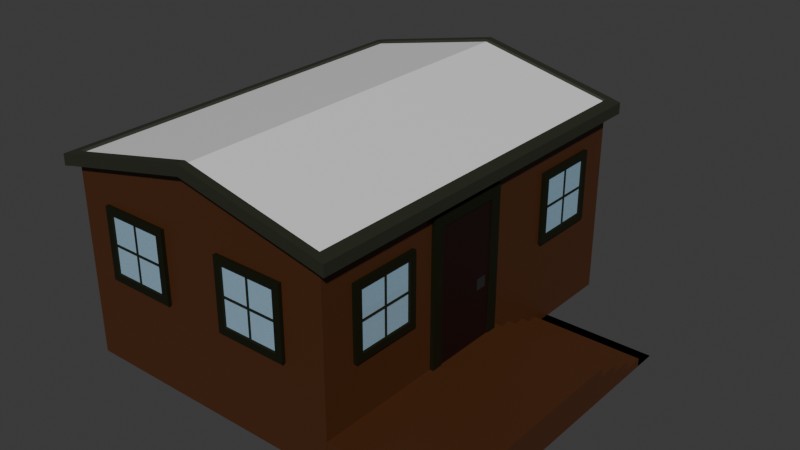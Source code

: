 # Source: house1.blend  (saved by Blender 4.5.91; exported with 4.5.12 LTS)
import bpy
from mathutils import Matrix  # noqa: F401  (used for matrix-valued properties, if any)

bpy.ops.wm.read_factory_settings(use_empty=True)
scene = bpy.context.scene
scene.name = 'Scene'

# ---- collections
col_collection = bpy.data.collections.new('Collection'); scene.collection.children.link(col_collection)
col_size_ref = bpy.data.collections.new('Size Ref'); scene.collection.children.link(col_size_ref)

# ---- materials (node trees are filled in below, after node groups)
mat_house_base = bpy.data.materials.new('House Base')
mat_roof_outer = bpy.data.materials.new('Roof Outer')
mat_roof_inner = bpy.data.materials.new('Roof Inner')
mat_window_frame = bpy.data.materials.new('Window Frame')
mat_window = bpy.data.materials.new('Window')
mat_door = bpy.data.materials.new('Door')
mat_handle_non_interactable = bpy.data.materials.new('Handle Non Interactable')

# ---- material node trees
mat_house_base.use_nodes = True; mat_house_base.node_tree.nodes.clear()
_N = mat_house_base.node_tree.nodes; _L = mat_house_base.node_tree.links
n0 = _N.new('ShaderNodeBsdfPrincipled'); n0.name = 'Principled BSDF'; n0.location = (-200, 100)
n0.inputs[0].default_value = (0.06893, 0.0215, 0.005273, 1.0)
n1 = _N.new('ShaderNodeOutputMaterial'); n1.name = 'Material Output'; n1.location = (200, 100)
_L.new(n0.outputs[0], n1.inputs[0])
n1.is_active_output = True
mat_roof_outer.use_nodes = True; mat_roof_outer.node_tree.nodes.clear()
_N = mat_roof_outer.node_tree.nodes; _L = mat_roof_outer.node_tree.links
n0 = _N.new('ShaderNodeBsdfPrincipled'); n0.name = 'Principled BSDF'; n0.location = (-200, 100)
n0.inputs[0].default_value = (0.02473, 0.02821, 0.01647, 1.0)
n1 = _N.new('ShaderNodeOutputMaterial'); n1.name = 'Material Output'; n1.location = (200, 100)
_L.new(n0.outputs[0], n1.inputs[0])
n1.is_active_output = True
mat_roof_inner.use_nodes = True; mat_roof_inner.node_tree.nodes.clear()
_N = mat_roof_inner.node_tree.nodes; _L = mat_roof_inner.node_tree.links
n0 = _N.new('ShaderNodeBsdfPrincipled'); n0.name = 'Principled BSDF'; n0.location = (-200, 100)
n1 = _N.new('ShaderNodeOutputMaterial'); n1.name = 'Material Output'; n1.location = (200, 100)
_L.new(n0.outputs[0], n1.inputs[0])
n1.is_active_output = True
mat_window_frame.use_nodes = True; mat_window_frame.node_tree.nodes.clear()
_N = mat_window_frame.node_tree.nodes; _L = mat_window_frame.node_tree.links
n0 = _N.new('ShaderNodeBsdfPrincipled'); n0.name = 'Principled BSDF'; n0.location = (-200, 100)
n0.inputs[0].default_value = (0.005242, 0.006686, 0.0, 1.0)
n1 = _N.new('ShaderNodeOutputMaterial'); n1.name = 'Material Output'; n1.location = (200, 100)
_L.new(n0.outputs[0], n1.inputs[0])
n1.is_active_output = True
mat_window.use_nodes = True; mat_window.node_tree.nodes.clear()
_N = mat_window.node_tree.nodes; _L = mat_window.node_tree.links
n0 = _N.new('ShaderNodeBsdfPrincipled'); n0.name = 'Principled BSDF'; n0.location = (-200, 100)
n0.inputs[0].default_value = (0.4072, 0.6308, 0.7991, 1.0)
n0.inputs[1].default_value = 0.335
n0.inputs[2].default_value = 0.0
n0.inputs[8].default_value = 0.11
n0.inputs[13].default_value = 0.615
n1 = _N.new('ShaderNodeOutputMaterial'); n1.name = 'Material Output'; n1.location = (200, 100)
_L.new(n0.outputs[0], n1.inputs[0])
n1.is_active_output = True
mat_door.use_nodes = True; mat_door.node_tree.nodes.clear()
_N = mat_door.node_tree.nodes; _L = mat_door.node_tree.links
n0 = _N.new('ShaderNodeBsdfPrincipled'); n0.name = 'Principled BSDF'; n0.location = (-200, 100)
n0.inputs[0].default_value = (0.01124, 0.001498, 0.000691, 1.0)
n1 = _N.new('ShaderNodeOutputMaterial'); n1.name = 'Material Output'; n1.location = (200, 100)
_L.new(n0.outputs[0], n1.inputs[0])
n1.is_active_output = True
mat_handle_non_interactable.use_nodes = True; mat_handle_non_interactable.node_tree.nodes.clear()
_N = mat_handle_non_interactable.node_tree.nodes; _L = mat_handle_non_interactable.node_tree.links
n0 = _N.new('ShaderNodeBsdfPrincipled'); n0.name = 'Principled BSDF'; n0.location = (-200, 100)
n0.inputs[0].default_value = (0.02155, 0.02155, 0.02155, 1.0)
n1 = _N.new('ShaderNodeOutputMaterial'); n1.name = 'Material Output'; n1.location = (200, 100)
_L.new(n0.outputs[0], n1.inputs[0])
n1.is_active_output = True

# ---- world
world_world = bpy.data.worlds.new('World'); scene.world = world_world
world_world.use_nodes = True; world_world.node_tree.nodes.clear()
_N = world_world.node_tree.nodes; _L = world_world.node_tree.links
n0 = _N.new('ShaderNodeOutputWorld'); n0.name = 'World Output'; n0.location = (200, 100)
n1 = _N.new('ShaderNodeBackground'); n1.name = 'Background'; n1.location = (-200, 100)
n1.inputs[0].default_value = (0.05088, 0.05088, 0.05088, 1.0)
_L.new(n1.outputs[0], n0.inputs[0])
n0.is_active_output = True
world_world.color = (0.05088, 0.05088, 0.05088)
world_world.sun_shadow_jitter_overblur = 0.0

# ---- meshes
me_cube_001 = bpy.data.meshes.new('Cube.001')
me_cube_001.from_pydata([(-5.0, -7.0, -0.01588), (-5.0, -7.0, 6.784), (-5.0, 7.0, -0.01588), (-5.0, 7.0, 6.784), (5.0, -7.0, -0.01588), (5.0, -7.0, 6.784), (5.0, 7.0, -0.01588), (5.0, 7.0, 6.784), (-5.0, 0.0, 6.784), (0.0, 7.0, 7.884), (5.0, 0.0, 6.784), (0.0, -7.0, 7.884), (0.0, -7.3, 7.884), (-5.0, 0.0, 7.184), (-5.0, 7.0, 7.184), (0.0, 7.0, 8.284), (5.0, 7.0, 7.184), (5.0, 0.0, 7.184), (5.0, -7.0, 7.184), (0.0, -7.0, 8.284), (-5.0, -7.0, 7.184), (-5.0, -7.3, 6.784), (5.0, -7.3, 6.784), (-5.0, -7.3, 7.184), (0.0, -7.3, 8.284), (5.0, -7.3, 7.184), (0.0, 7.3, 7.884), (5.0, 7.3, 6.784), (-5.0, 7.3, 6.784), (5.0, 7.3, 7.184), (0.0, 7.3, 8.284), (-5.0, 7.3, 7.184), (5.4, 0.0, 6.684), (5.4, -7.0, 6.684), (5.4, 7.0, 6.684), (5.4, 0.0, 7.084), (5.4, 7.0, 7.084), (5.4, 7.3, 6.684), (5.4, -7.0, 7.084), (5.4, -7.3, 7.084), (5.4, -7.3, 6.684), (5.4, 7.3, 7.084), (-5.4, 0.0, 6.684), (-5.4, 7.0, 6.684), (-5.4, -7.0, 6.684), (-5.4, -7.0, 7.084), (-5.4, 0.0, 7.084), (-5.4, 7.0, 7.084), (-5.4, -7.3, 6.684), (-5.4, -7.3, 7.084), (-5.4, 7.3, 6.684), (-5.4, 7.3, 7.084), (-5.0, 0.0, -0.01588), (-5.0, -7.0, 2.984), (-5.0, 3.5, 6.784), (-5.0, 7.0, 2.984), (-5.0, -3.5, 6.784), (-5.0, 0.0, 7.084), (-5.0, 7.0, 7.084), (0.0, 7.0, 8.184), (5.0, 7.0, 7.084), (5.0, 0.0, 7.084), (5.0, -7.0, 7.084), (0.0, -7.0, 8.184), (-5.0, -7.0, 7.084), (0.0, 0.0, 8.184)], [], [(0, 53, 1, 56, 8, 54, 3, 55, 2, 52), (2, 55, 3, 9, 7, 6), (6, 7, 10, 5, 4), (4, 5, 11, 1, 53, 0), (2, 6, 4, 0, 52), (16, 17, 35, 36), (13, 14, 47, 46), (7, 27, 37, 34), (7, 9, 26, 27), (17, 16, 60, 61), (16, 15, 59, 60), (20, 19, 63, 64), (15, 14, 58, 59), (31, 28, 50, 51), (22, 5, 33, 40), (3, 54, 8, 42, 43), (18, 19, 24, 25), (12, 22, 25, 24), (21, 12, 24, 23), (19, 20, 23, 24), (11, 5, 22, 12), (17, 18, 38, 35), (1, 11, 12, 21), (27, 26, 30, 29), (26, 28, 31, 30), (14, 15, 30, 31), (15, 16, 29, 30), (8, 56, 1, 44, 42), (9, 3, 28, 26), (33, 32, 35, 38), (32, 34, 36, 35), (36, 34, 37, 41), (33, 38, 39, 40), (18, 25, 39, 38), (27, 29, 41, 37), (25, 22, 40, 39), (10, 7, 34, 32), (29, 16, 36, 41), (5, 10, 32, 33), (42, 44, 45, 46), (45, 44, 48, 49), (43, 42, 46, 47), (43, 47, 51, 50), (1, 21, 48, 44), (20, 13, 46, 45), (14, 31, 51, 47), (21, 23, 49, 48), (23, 20, 45, 49), (28, 3, 43, 50), (65, 57, 64, 63), (61, 65, 63, 62), (60, 59, 65, 61), (59, 58, 57, 65), (13, 20, 64, 57), (18, 17, 61, 62), (14, 13, 57, 58), (19, 18, 62, 63)])
me_cube_001.polygons.foreach_set('material_index', [0, 0, 0, 0, 0, 1, 1, 1, 1, 1, 1, 1, 1, 1, 1, 1, 1, 1, 1, 1, 1, 1, 1, 1, 1, 1, 1, 1, 1, 1, 1, 1, 1, 1, 1, 1, 1, 1, 1, 1, 1, 1, 1, 1, 1, 1, 1, 1, 1, 2, 2, 2, 2, 1, 1, 1, 1])
_uv = me_cube_001.uv_layers.new(name='UVMap')
_uv.uv.foreach_set('vector', [0.375, 0.0, 0.5, 0.0, 0.625, 0.0, 0.625, 0.0625, 0.625, 0.125, 0.625, 0.1875, 0.625, 0.25, 0.5, 0.25, 0.375, 0.25, 0.375, 0.125, 0.375, 0.25, 0.5, 0.25, 0.625, 0.25, 0.625, 0.375, 0.625, 0.5, 0.375, 0.5, 0.375, 0.5, 0.625, 0.5, 0.625, 0.625, 0.625, 0.75, 0.375, 0.75, 0.375, 0.75, 0.625, 0.75, 0.625, 0.875, 0.625, 1.0, 0.5, 1.0, 0.375, 1.0, 0.125, 0.5, 0.375, 0.5, 0.375, 0.75, 0.125, 0.75, 0.125, 0.625, 0.625, 0.5, 0.625, 0.625, 0.625, 0.625, 0.625, 0.5, 0.875, 0.625, 0.875, 0.5, 0.875, 0.5, 0.875, 0.625, 0.625, 0.5, 0.625, 0.5, 0.625, 0.5, 0.625, 0.5, 0.625, 0.5, 0.625, 0.375, 0.625, 0.375, 0.625, 0.5, 0.625, 0.625, 0.625, 0.5, 0.625, 0.5, 0.625, 0.625, 0.625, 0.5, 0.75, 0.5, 0.75, 0.5, 0.625, 0.5, 0.875, 0.75, 0.75, 0.75, 0.75, 0.75, 0.875, 0.75, 0.75, 0.5, 0.875, 0.5, 0.875, 0.5, 0.75, 0.5, 0.625, 0.25, 0.625, 0.25, 0.625, 0.25, 0.625, 0.25, 0.625, 0.75, 0.625, 0.75, 0.625, 0.75, 0.625, 0.75, 0.625, 0.25, 0.625, 0.1875, 0.625, 0.125, 0.625, 0.125, 0.625, 0.25, 0.625, 0.75, 0.75, 0.75, 0.75, 0.75, 0.625, 0.75, 0.625, 0.875, 0.625, 0.75, 0.625, 0.75, 0.625, 0.875, 0.625, 1.0, 0.625, 0.875, 0.625, 0.875, 0.625, 1.0, 0.75, 0.75, 0.875, 0.75, 0.875, 0.75, 0.75, 0.75, 0.625, 0.875, 0.625, 0.75, 0.625, 0.75, 0.625, 0.875, 0.625, 0.625, 0.625, 0.75, 0.625, 0.75, 0.625, 0.625, 0.625, 1.0, 0.625, 0.875, 0.625, 0.875, 0.625, 1.0, 0.625, 0.5, 0.625, 0.375, 0.625, 0.375, 0.625, 0.5, 0.625, 0.375, 0.625, 0.25, 0.625, 0.25, 0.625, 0.375, 0.875, 0.5, 0.75, 0.5, 0.75, 0.5, 0.875, 0.5, 0.75, 0.5, 0.625, 0.5, 0.625, 0.5, 0.75, 0.5, 0.625, 0.125, 0.625, 0.0625, 0.625, 0.0, 0.625, 0.0, 0.625, 0.125, 0.625, 0.375, 0.625, 0.25, 0.625, 0.25, 0.625, 0.375, 0.625, 0.75, 0.625, 0.625, 0.625, 0.625, 0.625, 0.75, 0.625, 0.625, 0.625, 0.5, 0.625, 0.5, 0.625, 0.625, 0.625, 0.5, 0.625, 0.5, 0.625, 0.5, 0.625, 0.5, 0.625, 0.75, 0.625, 0.75, 0.625, 0.75, 0.625, 0.75, 0.625, 0.75, 0.625, 0.75, 0.625, 0.75, 0.625, 0.75, 0.625, 0.5, 0.625, 0.5, 0.625, 0.5, 0.625, 0.5, 0.625, 0.75, 0.625, 0.75, 0.625, 0.75, 0.625, 0.75, 0.625, 0.625, 0.625, 0.5, 0.625, 0.5, 0.625, 0.625, 0.625, 0.5, 0.625, 0.5, 0.625, 0.5, 0.625, 0.5, 0.625, 0.75, 0.625, 0.625, 0.625, 0.625, 0.625, 0.75, 0.625, 0.125, 0.625, 0.0, 0.625, 0.0, 0.625, 0.125, 0.625, 0.0, 0.625, 0.0, 0.625, 0.0, 0.625, 0.0, 0.625, 0.25, 0.625, 0.125, 0.625, 0.125, 0.625, 0.25, 0.625, 0.25, 0.625, 0.25, 0.625, 0.25, 0.625, 0.25, 0.625, 1.0, 0.625, 1.0, 0.625, 1.0, 0.625, 1.0, 0.875, 0.75, 0.875, 0.625, 0.875, 0.625, 0.875, 0.75, 0.875, 0.5, 0.875, 0.5, 0.875, 0.5, 0.875, 0.5, 0.625, 1.0, 0.625, 1.0, 0.625, 1.0, 0.625, 1.0, 0.875, 0.75, 0.875, 0.75, 0.875, 0.75, 0.875, 0.75, 0.625, 0.25, 0.625, 0.25, 0.625, 0.25, 0.625, 0.25, 0.75, 0.625, 0.875, 0.625, 0.875, 0.75, 0.75, 0.75, 0.625, 0.625, 0.75, 0.625, 0.75, 0.75, 0.625, 0.75, 0.625, 0.5, 0.75, 0.5, 0.75, 0.625, 0.625, 0.625, 0.75, 0.5, 0.875, 0.5, 0.875, 0.625, 0.75, 0.625, 0.875, 0.625, 0.875, 0.75, 0.875, 0.75, 0.875, 0.625, 0.625, 0.75, 0.625, 0.625, 0.625, 0.625, 0.625, 0.75, 0.875, 0.5, 0.875, 0.625, 0.875, 0.625, 0.875, 0.5, 0.75, 0.75, 0.625, 0.75, 0.625, 0.75, 0.75, 0.75])
me_cube_001.materials.append(mat_house_base)
me_cube_001.materials.append(mat_roof_outer)
me_cube_001.materials.append(mat_roof_inner)
me_cube_001.update()
me_cube_002 = bpy.data.meshes.new('Cube.002')
me_cube_002.from_pydata([(-1.0, -1.0, 0.0), (-1.0, -1.0, 0.3), (-1.0, 1.0, 0.0), (-1.0, 1.0, 0.3), (1.0, -1.0, 0.0), (1.0, -1.0, 0.3), (1.0, 1.0, 0.0), (1.0, 1.0, 0.3), (-1.0, -1.8, 0.0), (1.0, -1.8, 0.0), (-1.0, -1.8, 0.0), (-1.0, -1.0, 0.3), (-1.0, -1.6, 0.0), (-1.0, -1.6, 0.075), (-1.0, -1.4, 0.075), (-1.0, -1.4, 0.15), (-1.0, -1.2, 0.15), (-1.0, -1.2, 0.225), (-1.0, -1.0, 0.225), (1.0, -1.0, 0.3), (1.0, -1.8, 0.0), (1.0, -1.0, 0.225), (1.0, -1.2, 0.225), (1.0, -1.2, 0.15), (1.0, -1.4, 0.15), (1.0, -1.4, 0.075), (1.0, -1.6, 0.075), (1.0, -1.6, 0.0)], [], [(0, 1, 3, 2), (2, 3, 7, 6), (6, 7, 5, 4), (2, 6, 4, 0), (7, 3, 1, 5), (0, 4, 9, 8), (19, 11, 18, 21), (21, 18, 17, 22), (22, 17, 16, 23), (23, 16, 15, 24), (24, 15, 14, 25), (25, 14, 13, 26), (26, 13, 12, 27), (27, 12, 10, 20), (1, 0, 8, 10, 12, 13, 14, 15, 16, 17, 18, 11), (9, 20, 10, 8), (5, 1, 11, 19), (4, 5, 19, 21, 22, 23, 24, 25, 26, 27, 20, 9)])
_uv = me_cube_002.uv_layers.new(name='UVMap')
_uv.uv.foreach_set('vector', [0.375, 0.0, 0.625, 0.0, 0.625, 0.25, 0.375, 0.25, 0.375, 0.25, 0.625, 0.25, 0.625, 0.5, 0.375, 0.5, 0.375, 0.5, 0.625, 0.5, 0.625, 0.75, 0.375, 0.75, 0.125, 0.5, 0.375, 0.5, 0.375, 0.75, 0.125, 0.75, 0.625, 0.5, 0.875, 0.5, 0.875, 0.75, 0.625, 0.75, 0.125, 0.75, 0.375, 0.75, 0.375, 0.75, 0.125, 0.75, 0.625, 0.75, 0.875, 0.75, 0.875, 0.75, 0.6162, 0.75, 0.6162, 0.75, 0.875, 0.75, 0.875, 0.75, 0.6162, 0.75, 0.6162, 0.75, 0.875, 0.75, 0.875, 0.75, 0.6074, 0.75, 0.6074, 0.75, 0.875, 0.75, 0.875, 0.75, 0.6074, 0.75, 0.6074, 0.75, 0.625, 1.0, 0.4375, 1.0, 0.4375, 0.75, 0.4375, 0.75, 0.4375, 1.0, 0.4375, 1.0, 0.4375, 0.75, 0.4375, 0.75, 0.4375, 1.0, 0.375, 1.0, 0.375, 0.75, 0.375, 0.75, 0.375, 1.0, 0.375, 1.0, 0.375, 0.75, 0.625, 0.0, 0.375, 0.0, 0.375, 0.0, 0.375, 0.0, 0.375, 0.0, 0.4375, 0.0, 0.4375, 0.0, 0.5, 0.0, 0.5, 0.0, 0.5625, 0.0, 0.5625, 0.0, 0.625, 0.0, 0.375, 0.75, 0.375, 0.75, 0.375, 1.0, 0.375, 1.0, 0.625, 0.75, 0.875, 0.75, 0.875, 0.75, 0.625, 0.75, 0.375, 0.75, 0.625, 0.75, 0.625, 0.75, 0.6162, 0.75, 0.6162, 0.75, 0.6074, 0.75, 0.6074, 0.75, 0.4375, 0.75, 0.4375, 0.75, 0.375, 0.75, 0.375, 0.75, 0.375, 0.75])
me_cube_002.materials.append(mat_house_base)
me_cube_002.update()
me_cube_003 = bpy.data.meshes.new('Cube.003')
me_cube_003.from_pydata([(-1.0, 0.3381, -1.0), (-1.0, 0.3381, 1.0), (-1.0, 1.0, -1.0), (-1.0, 1.0, 1.0), (1.0, 0.3381, -1.0), (1.0, 0.3381, 1.0), (1.0, 1.0, -1.0), (1.0, 1.0, 1.0), (-0.8, 1.0, 0.8), (-0.8, 1.0, -0.8), (0.8, 1.0, -0.8), (0.8, 1.0, 0.8), (-0.8, 1.0, -5.96e-08), (-5.96e-08, 1.0, -0.8), (-5.96e-08, 1.0, 0.8), (0.8, 1.0, -5.96e-08), (-5.96e-08, 1.0, -5.96e-08), (0.04, 0.8, 0.76), (0.76, 0.8, 0.76), (0.76, 0.8, 0.04), (0.04, 0.8, 0.04), (-0.76, 0.8, 0.76), (-0.76, 0.8, 0.04), (-0.04, 0.8, 0.76), (-0.04, 0.8, 0.04), (0.76, 0.8, -0.04), (0.76, 0.8, -0.76), (0.04, 0.8, -0.76), (0.04, 0.8, -0.04), (-0.76, 0.8, -0.04), (-0.76, 0.8, -0.76), (-0.04, 0.8, -0.76), (-0.04, 0.8, -0.04)], [], [(0, 1, 3, 2), (3, 7, 11, 14, 8), (6, 7, 5, 4), (4, 5, 1, 0), (2, 6, 4, 0), (7, 3, 1, 5), (15, 16, 20, 19), (2, 3, 8, 12, 9), (7, 6, 10, 15, 11), (6, 2, 9, 13, 10), (16, 15, 25, 28), (13, 9, 30, 31), (8, 14, 23, 21), (20, 17, 18, 19), (16, 14, 17, 20), (14, 11, 18, 17), (11, 15, 19, 18), (22, 21, 23, 24), (12, 8, 21, 22), (14, 16, 24, 23), (16, 12, 22, 24), (27, 28, 25, 26), (10, 13, 27, 26), (15, 10, 26, 25), (13, 16, 28, 27), (30, 29, 32, 31), (12, 16, 32, 29), (9, 12, 29, 30), (16, 13, 31, 32)])
me_cube_003.polygons.foreach_set('material_index', [0, 0, 0, 0, 0, 0, 0, 0, 0, 0, 0, 0, 0, 1, 0, 0, 0, 1, 0, 0, 0, 1, 0, 0, 0, 1, 0, 0, 0])
_uv = me_cube_003.uv_layers.new(name='UVMap')
_uv.uv.foreach_set('vector', [0.375, 0.0, 0.625, 0.0, 0.625, 0.25, 0.375, 0.25, 0.875, 0.5, 0.625, 0.5, 0.625, 0.5, 0.75, 0.5, 0.875, 0.5, 0.375, 0.5, 0.625, 0.5, 0.625, 0.75, 0.375, 0.75, 0.375, 0.75, 0.625, 0.75, 0.625, 1.0, 0.375, 1.0, 0.125, 0.5, 0.375, 0.5, 0.375, 0.75, 0.125, 0.75, 0.625, 0.5, 0.875, 0.5, 0.875, 0.75, 0.625, 0.75, 0.5, 0.5, 0.5, 0.375, 0.5, 0.375, 0.5, 0.5, 0.375, 0.25, 0.625, 0.25, 0.625, 0.25, 0.5, 0.25, 0.375, 0.25, 0.625, 0.5, 0.375, 0.5, 0.375, 0.5, 0.5, 0.5, 0.625, 0.5, 0.375, 0.5, 0.125, 0.5, 0.125, 0.5, 0.25, 0.5, 0.375, 0.5, 0.5, 0.375, 0.5, 0.5, 0.5, 0.5, 0.5, 0.375, 0.25, 0.5, 0.125, 0.5, 0.125, 0.5, 0.25, 0.5, 0.875, 0.5, 0.75, 0.5, 0.75, 0.5, 0.875, 0.5, 0.5, 0.375, 0.625, 0.375, 0.625, 0.5, 0.5, 0.5, 0.5, 0.375, 0.625, 0.375, 0.625, 0.375, 0.5, 0.375, 0.75, 0.5, 0.625, 0.5, 0.625, 0.5, 0.75, 0.5, 0.625, 0.5, 0.5, 0.5, 0.5, 0.5, 0.625, 0.5, 0.5, 0.25, 0.625, 0.25, 0.625, 0.375, 0.5, 0.375, 0.5, 0.25, 0.625, 0.25, 0.625, 0.25, 0.5, 0.25, 0.625, 0.375, 0.5, 0.375, 0.5, 0.375, 0.625, 0.375, 0.5, 0.375, 0.5, 0.25, 0.5, 0.25, 0.5, 0.375, 0.375, 0.375, 0.5, 0.375, 0.5, 0.5, 0.375, 0.5, 0.375, 0.5, 0.25, 0.5, 0.25, 0.5, 0.375, 0.5, 0.5, 0.5, 0.375, 0.5, 0.375, 0.5, 0.5, 0.5, 0.375, 0.375, 0.5, 0.375, 0.5, 0.375, 0.375, 0.375, 0.375, 0.25, 0.5, 0.25, 0.5, 0.375, 0.375, 0.375, 0.5, 0.25, 0.5, 0.375, 0.5, 0.375, 0.5, 0.25, 0.375, 0.25, 0.5, 0.25, 0.5, 0.25, 0.375, 0.25, 0.5, 0.375, 0.375, 0.375, 0.375, 0.375, 0.5, 0.375])
me_cube_003.materials.append(mat_window_frame)
me_cube_003.materials.append(mat_window)
me_cube_003.update()
me_cube_004 = bpy.data.meshes.new('Cube.004')
me_cube_004.from_pydata([(-1.0, 0.3381, -1.0), (-1.0, 0.3381, 1.0), (-1.0, 1.0, -1.0), (-1.0, 1.0, 1.0), (1.0, 0.3381, -1.0), (1.0, 0.3381, 1.0), (1.0, 1.0, -1.0), (1.0, 1.0, 1.0), (-0.8, 1.0, 0.8), (-0.8, 1.0, -0.8), (0.8, 1.0, -0.8), (0.8, 1.0, 0.8), (-0.8, 1.0, -5.96e-08), (-5.96e-08, 1.0, -0.8), (-5.96e-08, 1.0, 0.8), (0.8, 1.0, -5.96e-08), (-5.96e-08, 1.0, -5.96e-08), (0.04, 0.8, 0.76), (0.76, 0.8, 0.76), (0.76, 0.8, 0.04), (0.04, 0.8, 0.04), (-0.76, 0.8, 0.76), (-0.76, 0.8, 0.04), (-0.04, 0.8, 0.76), (-0.04, 0.8, 0.04), (0.76, 0.8, -0.04), (0.76, 0.8, -0.76), (0.04, 0.8, -0.76), (0.04, 0.8, -0.04), (-0.76, 0.8, -0.04), (-0.76, 0.8, -0.76), (-0.04, 0.8, -0.76), (-0.04, 0.8, -0.04)], [], [(0, 1, 3, 2), (3, 7, 11, 14, 8), (6, 7, 5, 4), (4, 5, 1, 0), (2, 6, 4, 0), (7, 3, 1, 5), (15, 16, 20, 19), (2, 3, 8, 12, 9), (7, 6, 10, 15, 11), (6, 2, 9, 13, 10), (16, 15, 25, 28), (13, 9, 30, 31), (8, 14, 23, 21), (20, 17, 18, 19), (16, 14, 17, 20), (14, 11, 18, 17), (11, 15, 19, 18), (22, 21, 23, 24), (12, 8, 21, 22), (14, 16, 24, 23), (16, 12, 22, 24), (27, 28, 25, 26), (10, 13, 27, 26), (15, 10, 26, 25), (13, 16, 28, 27), (30, 29, 32, 31), (12, 16, 32, 29), (9, 12, 29, 30), (16, 13, 31, 32)])
me_cube_004.polygons.foreach_set('material_index', [0, 0, 0, 0, 0, 0, 0, 0, 0, 0, 0, 0, 0, 1, 0, 0, 0, 1, 0, 0, 0, 1, 0, 0, 0, 1, 0, 0, 0])
_uv = me_cube_004.uv_layers.new(name='UVMap')
_uv.uv.foreach_set('vector', [0.375, 0.0, 0.625, 0.0, 0.625, 0.25, 0.375, 0.25, 0.875, 0.5, 0.625, 0.5, 0.625, 0.5, 0.75, 0.5, 0.875, 0.5, 0.375, 0.5, 0.625, 0.5, 0.625, 0.75, 0.375, 0.75, 0.375, 0.75, 0.625, 0.75, 0.625, 1.0, 0.375, 1.0, 0.125, 0.5, 0.375, 0.5, 0.375, 0.75, 0.125, 0.75, 0.625, 0.5, 0.875, 0.5, 0.875, 0.75, 0.625, 0.75, 0.5, 0.5, 0.5, 0.375, 0.5, 0.375, 0.5, 0.5, 0.375, 0.25, 0.625, 0.25, 0.625, 0.25, 0.5, 0.25, 0.375, 0.25, 0.625, 0.5, 0.375, 0.5, 0.375, 0.5, 0.5, 0.5, 0.625, 0.5, 0.375, 0.5, 0.125, 0.5, 0.125, 0.5, 0.25, 0.5, 0.375, 0.5, 0.5, 0.375, 0.5, 0.5, 0.5, 0.5, 0.5, 0.375, 0.25, 0.5, 0.125, 0.5, 0.125, 0.5, 0.25, 0.5, 0.875, 0.5, 0.75, 0.5, 0.75, 0.5, 0.875, 0.5, 0.5, 0.375, 0.625, 0.375, 0.625, 0.5, 0.5, 0.5, 0.5, 0.375, 0.625, 0.375, 0.625, 0.375, 0.5, 0.375, 0.75, 0.5, 0.625, 0.5, 0.625, 0.5, 0.75, 0.5, 0.625, 0.5, 0.5, 0.5, 0.5, 0.5, 0.625, 0.5, 0.5, 0.25, 0.625, 0.25, 0.625, 0.375, 0.5, 0.375, 0.5, 0.25, 0.625, 0.25, 0.625, 0.25, 0.5, 0.25, 0.625, 0.375, 0.5, 0.375, 0.5, 0.375, 0.625, 0.375, 0.5, 0.375, 0.5, 0.25, 0.5, 0.25, 0.5, 0.375, 0.375, 0.375, 0.5, 0.375, 0.5, 0.5, 0.375, 0.5, 0.375, 0.5, 0.25, 0.5, 0.25, 0.5, 0.375, 0.5, 0.5, 0.5, 0.375, 0.5, 0.375, 0.5, 0.5, 0.5, 0.375, 0.375, 0.5, 0.375, 0.5, 0.375, 0.375, 0.375, 0.375, 0.25, 0.5, 0.25, 0.5, 0.375, 0.375, 0.375, 0.5, 0.25, 0.5, 0.375, 0.5, 0.375, 0.5, 0.25, 0.375, 0.25, 0.5, 0.25, 0.5, 0.25, 0.375, 0.25, 0.5, 0.375, 0.375, 0.375, 0.375, 0.375, 0.5, 0.375])
me_cube_004.materials.append(mat_window_frame)
me_cube_004.materials.append(mat_window)
me_cube_004.update()
me_cube_005 = bpy.data.meshes.new('Cube.005')
me_cube_005.from_pydata([(-1.0, 0.3381, -1.0), (-1.0, 0.3381, 1.0), (-1.0, 1.0, -1.0), (-1.0, 1.0, 1.0), (1.0, 0.3381, -1.0), (1.0, 0.3381, 1.0), (1.0, 1.0, -1.0), (1.0, 1.0, 1.0), (-0.8, 1.0, 0.8), (-0.8, 1.0, -0.8), (0.8, 1.0, -0.8), (0.8, 1.0, 0.8), (-0.8, 1.0, -5.96e-08), (-5.96e-08, 1.0, -0.8), (-5.96e-08, 1.0, 0.8), (0.8, 1.0, -5.96e-08), (-5.96e-08, 1.0, -5.96e-08), (0.04, 0.8, 0.76), (0.76, 0.8, 0.76), (0.76, 0.8, 0.04), (0.04, 0.8, 0.04), (-0.76, 0.8, 0.76), (-0.76, 0.8, 0.04), (-0.04, 0.8, 0.76), (-0.04, 0.8, 0.04), (0.76, 0.8, -0.04), (0.76, 0.8, -0.76), (0.04, 0.8, -0.76), (0.04, 0.8, -0.04), (-0.76, 0.8, -0.04), (-0.76, 0.8, -0.76), (-0.04, 0.8, -0.76), (-0.04, 0.8, -0.04)], [], [(0, 1, 3, 2), (3, 7, 11, 14, 8), (6, 7, 5, 4), (4, 5, 1, 0), (2, 6, 4, 0), (7, 3, 1, 5), (15, 16, 20, 19), (2, 3, 8, 12, 9), (7, 6, 10, 15, 11), (6, 2, 9, 13, 10), (16, 15, 25, 28), (13, 9, 30, 31), (8, 14, 23, 21), (20, 17, 18, 19), (16, 14, 17, 20), (14, 11, 18, 17), (11, 15, 19, 18), (22, 21, 23, 24), (12, 8, 21, 22), (14, 16, 24, 23), (16, 12, 22, 24), (27, 28, 25, 26), (10, 13, 27, 26), (15, 10, 26, 25), (13, 16, 28, 27), (30, 29, 32, 31), (12, 16, 32, 29), (9, 12, 29, 30), (16, 13, 31, 32)])
me_cube_005.polygons.foreach_set('material_index', [0, 0, 0, 0, 0, 0, 0, 0, 0, 0, 0, 0, 0, 1, 0, 0, 0, 1, 0, 0, 0, 1, 0, 0, 0, 1, 0, 0, 0])
_uv = me_cube_005.uv_layers.new(name='UVMap')
_uv.uv.foreach_set('vector', [0.375, 0.0, 0.625, 0.0, 0.625, 0.25, 0.375, 0.25, 0.875, 0.5, 0.625, 0.5, 0.625, 0.5, 0.75, 0.5, 0.875, 0.5, 0.375, 0.5, 0.625, 0.5, 0.625, 0.75, 0.375, 0.75, 0.375, 0.75, 0.625, 0.75, 0.625, 1.0, 0.375, 1.0, 0.125, 0.5, 0.375, 0.5, 0.375, 0.75, 0.125, 0.75, 0.625, 0.5, 0.875, 0.5, 0.875, 0.75, 0.625, 0.75, 0.5, 0.5, 0.5, 0.375, 0.5, 0.375, 0.5, 0.5, 0.375, 0.25, 0.625, 0.25, 0.625, 0.25, 0.5, 0.25, 0.375, 0.25, 0.625, 0.5, 0.375, 0.5, 0.375, 0.5, 0.5, 0.5, 0.625, 0.5, 0.375, 0.5, 0.125, 0.5, 0.125, 0.5, 0.25, 0.5, 0.375, 0.5, 0.5, 0.375, 0.5, 0.5, 0.5, 0.5, 0.5, 0.375, 0.25, 0.5, 0.125, 0.5, 0.125, 0.5, 0.25, 0.5, 0.875, 0.5, 0.75, 0.5, 0.75, 0.5, 0.875, 0.5, 0.5, 0.375, 0.625, 0.375, 0.625, 0.5, 0.5, 0.5, 0.5, 0.375, 0.625, 0.375, 0.625, 0.375, 0.5, 0.375, 0.75, 0.5, 0.625, 0.5, 0.625, 0.5, 0.75, 0.5, 0.625, 0.5, 0.5, 0.5, 0.5, 0.5, 0.625, 0.5, 0.5, 0.25, 0.625, 0.25, 0.625, 0.375, 0.5, 0.375, 0.5, 0.25, 0.625, 0.25, 0.625, 0.25, 0.5, 0.25, 0.625, 0.375, 0.5, 0.375, 0.5, 0.375, 0.625, 0.375, 0.5, 0.375, 0.5, 0.25, 0.5, 0.25, 0.5, 0.375, 0.375, 0.375, 0.5, 0.375, 0.5, 0.5, 0.375, 0.5, 0.375, 0.5, 0.25, 0.5, 0.25, 0.5, 0.375, 0.5, 0.5, 0.5, 0.375, 0.5, 0.375, 0.5, 0.5, 0.5, 0.375, 0.375, 0.5, 0.375, 0.5, 0.375, 0.375, 0.375, 0.375, 0.25, 0.5, 0.25, 0.5, 0.375, 0.375, 0.375, 0.5, 0.25, 0.5, 0.375, 0.5, 0.375, 0.5, 0.25, 0.375, 0.25, 0.5, 0.25, 0.5, 0.25, 0.375, 0.25, 0.5, 0.375, 0.375, 0.375, 0.375, 0.375, 0.5, 0.375])
me_cube_005.materials.append(mat_window_frame)
me_cube_005.materials.append(mat_window)
me_cube_005.update()
me_cube_006 = bpy.data.meshes.new('Cube.006')
me_cube_006.from_pydata([(-1.0, 0.3381, -1.0), (-1.0, 0.3381, 1.0), (-1.0, 1.0, -1.0), (-1.0, 1.0, 1.0), (1.0, 0.3381, -1.0), (1.0, 0.3381, 1.0), (1.0, 1.0, -1.0), (1.0, 1.0, 1.0), (-0.8, 1.0, 0.8), (-0.8, 1.0, -0.8), (0.8, 1.0, -0.8), (0.8, 1.0, 0.8), (-0.8, 1.0, -5.96e-08), (-5.96e-08, 1.0, -0.8), (-5.96e-08, 1.0, 0.8), (0.8, 1.0, -5.96e-08), (-5.96e-08, 1.0, -5.96e-08), (0.04, 0.8, 0.76), (0.76, 0.8, 0.76), (0.76, 0.8, 0.04), (0.04, 0.8, 0.04), (-0.76, 0.8, 0.76), (-0.76, 0.8, 0.04), (-0.04, 0.8, 0.76), (-0.04, 0.8, 0.04), (0.76, 0.8, -0.04), (0.76, 0.8, -0.76), (0.04, 0.8, -0.76), (0.04, 0.8, -0.04), (-0.76, 0.8, -0.04), (-0.76, 0.8, -0.76), (-0.04, 0.8, -0.76), (-0.04, 0.8, -0.04)], [], [(0, 1, 3, 2), (3, 7, 11, 14, 8), (6, 7, 5, 4), (4, 5, 1, 0), (2, 6, 4, 0), (7, 3, 1, 5), (15, 16, 20, 19), (2, 3, 8, 12, 9), (7, 6, 10, 15, 11), (6, 2, 9, 13, 10), (16, 15, 25, 28), (13, 9, 30, 31), (8, 14, 23, 21), (20, 17, 18, 19), (16, 14, 17, 20), (14, 11, 18, 17), (11, 15, 19, 18), (22, 21, 23, 24), (12, 8, 21, 22), (14, 16, 24, 23), (16, 12, 22, 24), (27, 28, 25, 26), (10, 13, 27, 26), (15, 10, 26, 25), (13, 16, 28, 27), (30, 29, 32, 31), (12, 16, 32, 29), (9, 12, 29, 30), (16, 13, 31, 32)])
me_cube_006.polygons.foreach_set('material_index', [0, 0, 0, 0, 0, 0, 0, 0, 0, 0, 0, 0, 0, 1, 0, 0, 0, 1, 0, 0, 0, 1, 0, 0, 0, 1, 0, 0, 0])
_uv = me_cube_006.uv_layers.new(name='UVMap')
_uv.uv.foreach_set('vector', [0.375, 0.0, 0.625, 0.0, 0.625, 0.25, 0.375, 0.25, 0.875, 0.5, 0.625, 0.5, 0.625, 0.5, 0.75, 0.5, 0.875, 0.5, 0.375, 0.5, 0.625, 0.5, 0.625, 0.75, 0.375, 0.75, 0.375, 0.75, 0.625, 0.75, 0.625, 1.0, 0.375, 1.0, 0.125, 0.5, 0.375, 0.5, 0.375, 0.75, 0.125, 0.75, 0.625, 0.5, 0.875, 0.5, 0.875, 0.75, 0.625, 0.75, 0.5, 0.5, 0.5, 0.375, 0.5, 0.375, 0.5, 0.5, 0.375, 0.25, 0.625, 0.25, 0.625, 0.25, 0.5, 0.25, 0.375, 0.25, 0.625, 0.5, 0.375, 0.5, 0.375, 0.5, 0.5, 0.5, 0.625, 0.5, 0.375, 0.5, 0.125, 0.5, 0.125, 0.5, 0.25, 0.5, 0.375, 0.5, 0.5, 0.375, 0.5, 0.5, 0.5, 0.5, 0.5, 0.375, 0.25, 0.5, 0.125, 0.5, 0.125, 0.5, 0.25, 0.5, 0.875, 0.5, 0.75, 0.5, 0.75, 0.5, 0.875, 0.5, 0.5, 0.375, 0.625, 0.375, 0.625, 0.5, 0.5, 0.5, 0.5, 0.375, 0.625, 0.375, 0.625, 0.375, 0.5, 0.375, 0.75, 0.5, 0.625, 0.5, 0.625, 0.5, 0.75, 0.5, 0.625, 0.5, 0.5, 0.5, 0.5, 0.5, 0.625, 0.5, 0.5, 0.25, 0.625, 0.25, 0.625, 0.375, 0.5, 0.375, 0.5, 0.25, 0.625, 0.25, 0.625, 0.25, 0.5, 0.25, 0.625, 0.375, 0.5, 0.375, 0.5, 0.375, 0.625, 0.375, 0.5, 0.375, 0.5, 0.25, 0.5, 0.25, 0.5, 0.375, 0.375, 0.375, 0.5, 0.375, 0.5, 0.5, 0.375, 0.5, 0.375, 0.5, 0.25, 0.5, 0.25, 0.5, 0.375, 0.5, 0.5, 0.5, 0.375, 0.5, 0.375, 0.5, 0.5, 0.5, 0.375, 0.375, 0.5, 0.375, 0.5, 0.375, 0.375, 0.375, 0.375, 0.25, 0.5, 0.25, 0.5, 0.375, 0.375, 0.375, 0.5, 0.25, 0.5, 0.375, 0.5, 0.375, 0.5, 0.25, 0.375, 0.25, 0.5, 0.25, 0.5, 0.25, 0.375, 0.25, 0.5, 0.375, 0.375, 0.375, 0.375, 0.375, 0.5, 0.375])
me_cube_006.materials.append(mat_window_frame)
me_cube_006.materials.append(mat_window)
me_cube_006.update()
me_cube_007 = bpy.data.meshes.new('Cube.007')
me_cube_007.from_pydata([(-1.0, 0.3381, -1.0), (-1.0, 0.3381, 1.0), (-1.0, 1.0, -1.0), (-1.0, 1.0, 1.0), (1.0, 0.3381, -1.0), (1.0, 0.3381, 1.0), (1.0, 1.0, -1.0), (1.0, 1.0, 1.0), (-0.8, 1.0, 0.8), (-0.8, 1.0, -0.8), (0.8, 1.0, -0.8), (0.8, 1.0, 0.8), (-0.8, 1.0, -5.96e-08), (-5.96e-08, 1.0, -0.8), (-5.96e-08, 1.0, 0.8), (0.8, 1.0, -5.96e-08), (-5.96e-08, 1.0, -5.96e-08), (0.04, 0.8, 0.76), (0.76, 0.8, 0.76), (0.76, 0.8, 0.04), (0.04, 0.8, 0.04), (-0.76, 0.8, 0.76), (-0.76, 0.8, 0.04), (-0.04, 0.8, 0.76), (-0.04, 0.8, 0.04), (0.76, 0.8, -0.04), (0.76, 0.8, -0.76), (0.04, 0.8, -0.76), (0.04, 0.8, -0.04), (-0.76, 0.8, -0.04), (-0.76, 0.8, -0.76), (-0.04, 0.8, -0.76), (-0.04, 0.8, -0.04)], [], [(0, 1, 3, 2), (3, 7, 11, 14, 8), (6, 7, 5, 4), (4, 5, 1, 0), (2, 6, 4, 0), (7, 3, 1, 5), (15, 16, 20, 19), (2, 3, 8, 12, 9), (7, 6, 10, 15, 11), (6, 2, 9, 13, 10), (16, 15, 25, 28), (13, 9, 30, 31), (8, 14, 23, 21), (20, 17, 18, 19), (16, 14, 17, 20), (14, 11, 18, 17), (11, 15, 19, 18), (22, 21, 23, 24), (12, 8, 21, 22), (14, 16, 24, 23), (16, 12, 22, 24), (27, 28, 25, 26), (10, 13, 27, 26), (15, 10, 26, 25), (13, 16, 28, 27), (30, 29, 32, 31), (12, 16, 32, 29), (9, 12, 29, 30), (16, 13, 31, 32)])
me_cube_007.polygons.foreach_set('material_index', [0, 0, 0, 0, 0, 0, 0, 0, 0, 0, 0, 0, 0, 1, 0, 0, 0, 1, 0, 0, 0, 1, 0, 0, 0, 1, 0, 0, 0])
_uv = me_cube_007.uv_layers.new(name='UVMap')
_uv.uv.foreach_set('vector', [0.375, 0.0, 0.625, 0.0, 0.625, 0.25, 0.375, 0.25, 0.875, 0.5, 0.625, 0.5, 0.625, 0.5, 0.75, 0.5, 0.875, 0.5, 0.375, 0.5, 0.625, 0.5, 0.625, 0.75, 0.375, 0.75, 0.375, 0.75, 0.625, 0.75, 0.625, 1.0, 0.375, 1.0, 0.125, 0.5, 0.375, 0.5, 0.375, 0.75, 0.125, 0.75, 0.625, 0.5, 0.875, 0.5, 0.875, 0.75, 0.625, 0.75, 0.5, 0.5, 0.5, 0.375, 0.5, 0.375, 0.5, 0.5, 0.375, 0.25, 0.625, 0.25, 0.625, 0.25, 0.5, 0.25, 0.375, 0.25, 0.625, 0.5, 0.375, 0.5, 0.375, 0.5, 0.5, 0.5, 0.625, 0.5, 0.375, 0.5, 0.125, 0.5, 0.125, 0.5, 0.25, 0.5, 0.375, 0.5, 0.5, 0.375, 0.5, 0.5, 0.5, 0.5, 0.5, 0.375, 0.25, 0.5, 0.125, 0.5, 0.125, 0.5, 0.25, 0.5, 0.875, 0.5, 0.75, 0.5, 0.75, 0.5, 0.875, 0.5, 0.5, 0.375, 0.625, 0.375, 0.625, 0.5, 0.5, 0.5, 0.5, 0.375, 0.625, 0.375, 0.625, 0.375, 0.5, 0.375, 0.75, 0.5, 0.625, 0.5, 0.625, 0.5, 0.75, 0.5, 0.625, 0.5, 0.5, 0.5, 0.5, 0.5, 0.625, 0.5, 0.5, 0.25, 0.625, 0.25, 0.625, 0.375, 0.5, 0.375, 0.5, 0.25, 0.625, 0.25, 0.625, 0.25, 0.5, 0.25, 0.625, 0.375, 0.5, 0.375, 0.5, 0.375, 0.625, 0.375, 0.5, 0.375, 0.5, 0.25, 0.5, 0.25, 0.5, 0.375, 0.375, 0.375, 0.5, 0.375, 0.5, 0.5, 0.375, 0.5, 0.375, 0.5, 0.25, 0.5, 0.25, 0.5, 0.375, 0.5, 0.5, 0.5, 0.375, 0.5, 0.375, 0.5, 0.5, 0.5, 0.375, 0.375, 0.5, 0.375, 0.5, 0.375, 0.375, 0.375, 0.375, 0.25, 0.5, 0.25, 0.5, 0.375, 0.375, 0.375, 0.5, 0.25, 0.5, 0.375, 0.5, 0.375, 0.5, 0.25, 0.375, 0.25, 0.5, 0.25, 0.5, 0.25, 0.375, 0.25, 0.5, 0.375, 0.375, 0.375, 0.375, 0.375, 0.5, 0.375])
me_cube_007.materials.append(mat_window_frame)
me_cube_007.materials.append(mat_window)
me_cube_007.update()
me_cube_008 = bpy.data.meshes.new('Cube.008')
me_cube_008.from_pydata([(-1.0, 0.3381, -1.0), (-1.0, 0.3381, 1.0), (-1.0, 1.0, -1.0), (-1.0, 1.0, 1.0), (1.0, 0.3381, -1.0), (1.0, 0.3381, 1.0), (1.0, 1.0, -1.0), (1.0, 1.0, 1.0), (-0.8, 1.0, 0.8), (-0.8, 1.0, -0.8), (0.8, 1.0, -0.8), (0.8, 1.0, 0.8), (-0.8, 1.0, -5.96e-08), (-5.96e-08, 1.0, -0.8), (-5.96e-08, 1.0, 0.8), (0.8, 1.0, -5.96e-08), (-5.96e-08, 1.0, -5.96e-08), (0.04, 0.8, 0.76), (0.76, 0.8, 0.76), (0.76, 0.8, 0.04), (0.04, 0.8, 0.04), (-0.76, 0.8, 0.76), (-0.76, 0.8, 0.04), (-0.04, 0.8, 0.76), (-0.04, 0.8, 0.04), (0.76, 0.8, -0.04), (0.76, 0.8, -0.76), (0.04, 0.8, -0.76), (0.04, 0.8, -0.04), (-0.76, 0.8, -0.04), (-0.76, 0.8, -0.76), (-0.04, 0.8, -0.76), (-0.04, 0.8, -0.04)], [], [(0, 1, 3, 2), (3, 7, 11, 14, 8), (6, 7, 5, 4), (4, 5, 1, 0), (2, 6, 4, 0), (7, 3, 1, 5), (15, 16, 20, 19), (2, 3, 8, 12, 9), (7, 6, 10, 15, 11), (6, 2, 9, 13, 10), (16, 15, 25, 28), (13, 9, 30, 31), (8, 14, 23, 21), (20, 17, 18, 19), (16, 14, 17, 20), (14, 11, 18, 17), (11, 15, 19, 18), (22, 21, 23, 24), (12, 8, 21, 22), (14, 16, 24, 23), (16, 12, 22, 24), (27, 28, 25, 26), (10, 13, 27, 26), (15, 10, 26, 25), (13, 16, 28, 27), (30, 29, 32, 31), (12, 16, 32, 29), (9, 12, 29, 30), (16, 13, 31, 32)])
me_cube_008.polygons.foreach_set('material_index', [0, 0, 0, 0, 0, 0, 0, 0, 0, 0, 0, 0, 0, 1, 0, 0, 0, 1, 0, 0, 0, 1, 0, 0, 0, 1, 0, 0, 0])
_uv = me_cube_008.uv_layers.new(name='UVMap')
_uv.uv.foreach_set('vector', [0.375, 0.0, 0.625, 0.0, 0.625, 0.25, 0.375, 0.25, 0.875, 0.5, 0.625, 0.5, 0.625, 0.5, 0.75, 0.5, 0.875, 0.5, 0.375, 0.5, 0.625, 0.5, 0.625, 0.75, 0.375, 0.75, 0.375, 0.75, 0.625, 0.75, 0.625, 1.0, 0.375, 1.0, 0.125, 0.5, 0.375, 0.5, 0.375, 0.75, 0.125, 0.75, 0.625, 0.5, 0.875, 0.5, 0.875, 0.75, 0.625, 0.75, 0.5, 0.5, 0.5, 0.375, 0.5, 0.375, 0.5, 0.5, 0.375, 0.25, 0.625, 0.25, 0.625, 0.25, 0.5, 0.25, 0.375, 0.25, 0.625, 0.5, 0.375, 0.5, 0.375, 0.5, 0.5, 0.5, 0.625, 0.5, 0.375, 0.5, 0.125, 0.5, 0.125, 0.5, 0.25, 0.5, 0.375, 0.5, 0.5, 0.375, 0.5, 0.5, 0.5, 0.5, 0.5, 0.375, 0.25, 0.5, 0.125, 0.5, 0.125, 0.5, 0.25, 0.5, 0.875, 0.5, 0.75, 0.5, 0.75, 0.5, 0.875, 0.5, 0.5, 0.375, 0.625, 0.375, 0.625, 0.5, 0.5, 0.5, 0.5, 0.375, 0.625, 0.375, 0.625, 0.375, 0.5, 0.375, 0.75, 0.5, 0.625, 0.5, 0.625, 0.5, 0.75, 0.5, 0.625, 0.5, 0.5, 0.5, 0.5, 0.5, 0.625, 0.5, 0.5, 0.25, 0.625, 0.25, 0.625, 0.375, 0.5, 0.375, 0.5, 0.25, 0.625, 0.25, 0.625, 0.25, 0.5, 0.25, 0.625, 0.375, 0.5, 0.375, 0.5, 0.375, 0.625, 0.375, 0.5, 0.375, 0.5, 0.25, 0.5, 0.25, 0.5, 0.375, 0.375, 0.375, 0.5, 0.375, 0.5, 0.5, 0.375, 0.5, 0.375, 0.5, 0.25, 0.5, 0.25, 0.5, 0.375, 0.5, 0.5, 0.5, 0.375, 0.5, 0.375, 0.5, 0.5, 0.5, 0.375, 0.375, 0.5, 0.375, 0.5, 0.375, 0.375, 0.375, 0.375, 0.25, 0.5, 0.25, 0.5, 0.375, 0.375, 0.375, 0.5, 0.25, 0.5, 0.375, 0.5, 0.375, 0.5, 0.25, 0.375, 0.25, 0.5, 0.25, 0.5, 0.25, 0.375, 0.25, 0.5, 0.375, 0.375, 0.375, 0.375, 0.375, 0.5, 0.375])
me_cube_008.materials.append(mat_window_frame)
me_cube_008.materials.append(mat_window)
me_cube_008.update()
me_cube_009 = bpy.data.meshes.new('Cube.009')
me_cube_009.from_pydata([(-1.0, 0.3381, -1.0), (-1.0, 0.3381, 1.0), (-1.0, 1.0, -1.0), (-1.0, 1.0, 1.0), (1.0, 0.3381, -1.0), (1.0, 0.3381, 1.0), (1.0, 1.0, -1.0), (1.0, 1.0, 1.0), (-0.8, 1.0, 0.8), (-0.8, 1.0, -0.8), (0.8, 1.0, -0.8), (0.8, 1.0, 0.8), (-0.8, 1.0, -5.96e-08), (-5.96e-08, 1.0, -0.8), (-5.96e-08, 1.0, 0.8), (0.8, 1.0, -5.96e-08), (-5.96e-08, 1.0, -5.96e-08), (0.04, 0.8, 0.76), (0.76, 0.8, 0.76), (0.76, 0.8, 0.04), (0.04, 0.8, 0.04), (-0.76, 0.8, 0.76), (-0.76, 0.8, 0.04), (-0.04, 0.8, 0.76), (-0.04, 0.8, 0.04), (0.76, 0.8, -0.04), (0.76, 0.8, -0.76), (0.04, 0.8, -0.76), (0.04, 0.8, -0.04), (-0.76, 0.8, -0.04), (-0.76, 0.8, -0.76), (-0.04, 0.8, -0.76), (-0.04, 0.8, -0.04)], [], [(0, 1, 3, 2), (3, 7, 11, 14, 8), (6, 7, 5, 4), (4, 5, 1, 0), (2, 6, 4, 0), (7, 3, 1, 5), (15, 16, 20, 19), (2, 3, 8, 12, 9), (7, 6, 10, 15, 11), (6, 2, 9, 13, 10), (16, 15, 25, 28), (13, 9, 30, 31), (8, 14, 23, 21), (20, 17, 18, 19), (16, 14, 17, 20), (14, 11, 18, 17), (11, 15, 19, 18), (22, 21, 23, 24), (12, 8, 21, 22), (14, 16, 24, 23), (16, 12, 22, 24), (27, 28, 25, 26), (10, 13, 27, 26), (15, 10, 26, 25), (13, 16, 28, 27), (30, 29, 32, 31), (12, 16, 32, 29), (9, 12, 29, 30), (16, 13, 31, 32)])
me_cube_009.polygons.foreach_set('material_index', [0, 0, 0, 0, 0, 0, 0, 0, 0, 0, 0, 0, 0, 1, 0, 0, 0, 1, 0, 0, 0, 1, 0, 0, 0, 1, 0, 0, 0])
_uv = me_cube_009.uv_layers.new(name='UVMap')
_uv.uv.foreach_set('vector', [0.375, 0.0, 0.625, 0.0, 0.625, 0.25, 0.375, 0.25, 0.875, 0.5, 0.625, 0.5, 0.625, 0.5, 0.75, 0.5, 0.875, 0.5, 0.375, 0.5, 0.625, 0.5, 0.625, 0.75, 0.375, 0.75, 0.375, 0.75, 0.625, 0.75, 0.625, 1.0, 0.375, 1.0, 0.125, 0.5, 0.375, 0.5, 0.375, 0.75, 0.125, 0.75, 0.625, 0.5, 0.875, 0.5, 0.875, 0.75, 0.625, 0.75, 0.5, 0.5, 0.5, 0.375, 0.5, 0.375, 0.5, 0.5, 0.375, 0.25, 0.625, 0.25, 0.625, 0.25, 0.5, 0.25, 0.375, 0.25, 0.625, 0.5, 0.375, 0.5, 0.375, 0.5, 0.5, 0.5, 0.625, 0.5, 0.375, 0.5, 0.125, 0.5, 0.125, 0.5, 0.25, 0.5, 0.375, 0.5, 0.5, 0.375, 0.5, 0.5, 0.5, 0.5, 0.5, 0.375, 0.25, 0.5, 0.125, 0.5, 0.125, 0.5, 0.25, 0.5, 0.875, 0.5, 0.75, 0.5, 0.75, 0.5, 0.875, 0.5, 0.5, 0.375, 0.625, 0.375, 0.625, 0.5, 0.5, 0.5, 0.5, 0.375, 0.625, 0.375, 0.625, 0.375, 0.5, 0.375, 0.75, 0.5, 0.625, 0.5, 0.625, 0.5, 0.75, 0.5, 0.625, 0.5, 0.5, 0.5, 0.5, 0.5, 0.625, 0.5, 0.5, 0.25, 0.625, 0.25, 0.625, 0.375, 0.5, 0.375, 0.5, 0.25, 0.625, 0.25, 0.625, 0.25, 0.5, 0.25, 0.625, 0.375, 0.5, 0.375, 0.5, 0.375, 0.625, 0.375, 0.5, 0.375, 0.5, 0.25, 0.5, 0.25, 0.5, 0.375, 0.375, 0.375, 0.5, 0.375, 0.5, 0.5, 0.375, 0.5, 0.375, 0.5, 0.25, 0.5, 0.25, 0.5, 0.375, 0.5, 0.5, 0.5, 0.375, 0.5, 0.375, 0.5, 0.5, 0.5, 0.375, 0.375, 0.5, 0.375, 0.5, 0.375, 0.375, 0.375, 0.375, 0.25, 0.5, 0.25, 0.5, 0.375, 0.375, 0.375, 0.5, 0.25, 0.5, 0.375, 0.5, 0.375, 0.5, 0.25, 0.375, 0.25, 0.5, 0.25, 0.5, 0.25, 0.375, 0.25, 0.5, 0.375, 0.375, 0.375, 0.375, 0.375, 0.5, 0.375])
me_cube_009.materials.append(mat_window_frame)
me_cube_009.materials.append(mat_window)
me_cube_009.update()
me_cube_010 = bpy.data.meshes.new('Cube.010')
me_cube_010.from_pydata([(-1.0, 0.3381, -1.0), (-1.0, 0.3381, 1.0), (-1.0, 1.0, -1.0), (-1.0, 1.0, 1.0), (1.0, 0.3381, -1.0), (1.0, 0.3381, 1.0), (1.0, 1.0, -1.0), (1.0, 1.0, 1.0), (-0.8, 1.0, 0.8), (-0.8, 1.0, -0.8), (0.8, 1.0, -0.8), (0.8, 1.0, 0.8), (-0.8, 1.0, -5.96e-08), (-5.96e-08, 1.0, -0.8), (-5.96e-08, 1.0, 0.8), (0.8, 1.0, -5.96e-08), (-5.96e-08, 1.0, -5.96e-08), (0.04, 0.8, 0.76), (0.76, 0.8, 0.76), (0.76, 0.8, 0.04), (0.04, 0.8, 0.04), (-0.76, 0.8, 0.76), (-0.76, 0.8, 0.04), (-0.04, 0.8, 0.76), (-0.04, 0.8, 0.04), (0.76, 0.8, -0.04), (0.76, 0.8, -0.76), (0.04, 0.8, -0.76), (0.04, 0.8, -0.04), (-0.76, 0.8, -0.04), (-0.76, 0.8, -0.76), (-0.04, 0.8, -0.76), (-0.04, 0.8, -0.04)], [], [(0, 1, 3, 2), (3, 7, 11, 14, 8), (6, 7, 5, 4), (4, 5, 1, 0), (2, 6, 4, 0), (7, 3, 1, 5), (15, 16, 20, 19), (2, 3, 8, 12, 9), (7, 6, 10, 15, 11), (6, 2, 9, 13, 10), (16, 15, 25, 28), (13, 9, 30, 31), (8, 14, 23, 21), (20, 17, 18, 19), (16, 14, 17, 20), (14, 11, 18, 17), (11, 15, 19, 18), (22, 21, 23, 24), (12, 8, 21, 22), (14, 16, 24, 23), (16, 12, 22, 24), (27, 28, 25, 26), (10, 13, 27, 26), (15, 10, 26, 25), (13, 16, 28, 27), (30, 29, 32, 31), (12, 16, 32, 29), (9, 12, 29, 30), (16, 13, 31, 32)])
me_cube_010.polygons.foreach_set('material_index', [0, 0, 0, 0, 0, 0, 0, 0, 0, 0, 0, 0, 0, 1, 0, 0, 0, 1, 0, 0, 0, 1, 0, 0, 0, 1, 0, 0, 0])
_uv = me_cube_010.uv_layers.new(name='UVMap')
_uv.uv.foreach_set('vector', [0.375, 0.0, 0.625, 0.0, 0.625, 0.25, 0.375, 0.25, 0.875, 0.5, 0.625, 0.5, 0.625, 0.5, 0.75, 0.5, 0.875, 0.5, 0.375, 0.5, 0.625, 0.5, 0.625, 0.75, 0.375, 0.75, 0.375, 0.75, 0.625, 0.75, 0.625, 1.0, 0.375, 1.0, 0.125, 0.5, 0.375, 0.5, 0.375, 0.75, 0.125, 0.75, 0.625, 0.5, 0.875, 0.5, 0.875, 0.75, 0.625, 0.75, 0.5, 0.5, 0.5, 0.375, 0.5, 0.375, 0.5, 0.5, 0.375, 0.25, 0.625, 0.25, 0.625, 0.25, 0.5, 0.25, 0.375, 0.25, 0.625, 0.5, 0.375, 0.5, 0.375, 0.5, 0.5, 0.5, 0.625, 0.5, 0.375, 0.5, 0.125, 0.5, 0.125, 0.5, 0.25, 0.5, 0.375, 0.5, 0.5, 0.375, 0.5, 0.5, 0.5, 0.5, 0.5, 0.375, 0.25, 0.5, 0.125, 0.5, 0.125, 0.5, 0.25, 0.5, 0.875, 0.5, 0.75, 0.5, 0.75, 0.5, 0.875, 0.5, 0.5, 0.375, 0.625, 0.375, 0.625, 0.5, 0.5, 0.5, 0.5, 0.375, 0.625, 0.375, 0.625, 0.375, 0.5, 0.375, 0.75, 0.5, 0.625, 0.5, 0.625, 0.5, 0.75, 0.5, 0.625, 0.5, 0.5, 0.5, 0.5, 0.5, 0.625, 0.5, 0.5, 0.25, 0.625, 0.25, 0.625, 0.375, 0.5, 0.375, 0.5, 0.25, 0.625, 0.25, 0.625, 0.25, 0.5, 0.25, 0.625, 0.375, 0.5, 0.375, 0.5, 0.375, 0.625, 0.375, 0.5, 0.375, 0.5, 0.25, 0.5, 0.25, 0.5, 0.375, 0.375, 0.375, 0.5, 0.375, 0.5, 0.5, 0.375, 0.5, 0.375, 0.5, 0.25, 0.5, 0.25, 0.5, 0.375, 0.5, 0.5, 0.5, 0.375, 0.5, 0.375, 0.5, 0.5, 0.5, 0.375, 0.375, 0.5, 0.375, 0.5, 0.375, 0.375, 0.375, 0.375, 0.25, 0.5, 0.25, 0.5, 0.375, 0.375, 0.375, 0.5, 0.25, 0.5, 0.375, 0.5, 0.375, 0.5, 0.25, 0.375, 0.25, 0.5, 0.25, 0.5, 0.25, 0.375, 0.25, 0.5, 0.375, 0.375, 0.375, 0.375, 0.375, 0.5, 0.375])
me_cube_010.materials.append(mat_window_frame)
me_cube_010.materials.append(mat_window)
me_cube_010.update()
me_cube_011 = bpy.data.meshes.new('Cube.011')
me_cube_011.from_pydata([(-0.05, -0.4, 0.0), (-0.05, -0.4, 1.3), (-0.05, 0.4, 0.0), (-0.05, 0.4, 1.3), (-0.01666, -0.4, 0.0), (-0.01666, -0.4, 1.3), (-0.01666, 0.4, 0.0), (-0.01666, 0.4, 1.3), (-0.01666, 0.3, 1.2), (-0.01666, 0.3, 0.0), (-0.01666, -0.3, 0.0), (-0.01666, -0.3, 1.2), (-0.02666, 0.3, 1.2), (-0.02666, 0.3, 0.0), (-0.02666, -0.3, 0.0), (-0.02666, -0.3, 1.2), (-0.04465, 0.1481, 0.4652), (-0.04465, 0.1481, 0.5652), (-0.04465, 0.2481, 0.4652), (-0.04465, 0.2481, 0.5652), (-0.02465, 0.1481, 0.4652), (-0.02465, 0.1481, 0.5652), (-0.02465, 0.2481, 0.4652), (-0.02465, 0.2481, 0.5652)], [], [(0, 1, 3, 2), (2, 3, 7, 6), (7, 5, 11, 8), (4, 5, 1, 0), (2, 6, 4, 0), (7, 3, 1, 5), (8, 11, 15, 12), (6, 7, 8, 9), (5, 4, 10, 11), (4, 6, 9, 10), (13, 12, 15, 14), (9, 8, 12, 13), (11, 10, 14, 15), (10, 9, 13, 14), (16, 17, 19, 18), (18, 19, 23, 22), (22, 23, 21, 20), (20, 21, 17, 16), (18, 22, 20, 16), (23, 19, 17, 21)])
me_cube_011.polygons.foreach_set('material_index', [0, 0, 0, 0, 0, 0, 0, 0, 0, 0, 1, 0, 0, 0, 2, 2, 2, 2, 2, 2])
_uv = me_cube_011.uv_layers.new(name='UVMap')
_uv.uv.foreach_set('vector', [0.375, 0.0, 0.625, 0.0, 0.625, 0.25, 0.375, 0.25, 0.375, 0.25, 0.625, 0.25, 0.625, 0.5, 0.375, 0.5, 0.625, 0.5, 0.625, 0.75, 0.625, 0.75, 0.625, 0.5, 0.375, 0.75, 0.625, 0.75, 0.625, 1.0, 0.375, 1.0, 0.125, 0.5, 0.375, 0.5, 0.375, 0.75, 0.125, 0.75, 0.625, 0.5, 0.875, 0.5, 0.875, 0.75, 0.625, 0.75, 0.625, 0.5, 0.625, 0.75, 0.625, 0.75, 0.625, 0.5, 0.375, 0.5, 0.625, 0.5, 0.625, 0.5, 0.375, 0.5, 0.625, 0.75, 0.375, 0.75, 0.375, 0.75, 0.625, 0.75, 0.375, 0.75, 0.375, 0.5, 0.375, 0.5, 0.375, 0.75, 0.375, 0.5, 0.625, 0.5, 0.625, 0.75, 0.375, 0.75, 0.375, 0.5, 0.625, 0.5, 0.625, 0.5, 0.375, 0.5, 0.625, 0.75, 0.375, 0.75, 0.375, 0.75, 0.625, 0.75, 0.375, 0.75, 0.375, 0.5, 0.375, 0.5, 0.375, 0.75, 0.375, 0.0, 0.625, 0.0, 0.625, 0.25, 0.375, 0.25, 0.375, 0.25, 0.625, 0.25, 0.625, 0.5, 0.375, 0.5, 0.375, 0.5, 0.625, 0.5, 0.625, 0.75, 0.375, 0.75, 0.375, 0.75, 0.625, 0.75, 0.625, 1.0, 0.375, 1.0, 0.125, 0.5, 0.375, 0.5, 0.375, 0.75, 0.125, 0.75, 0.625, 0.5, 0.875, 0.5, 0.875, 0.75, 0.625, 0.75])
me_cube_011.materials.append(mat_window_frame)
me_cube_011.materials.append(mat_door)
me_cube_011.materials.append(mat_handle_non_interactable)
me_cube_011.update()
me_cube = bpy.data.meshes.new('Cube')
me_cube.from_pydata([(-1.0, -1.0, 0.0), (-1.0, -1.0, 1.2), (-1.0, 1.0, 0.0), (-1.0, 1.0, 1.2), (1.0, -1.0, 0.0), (1.0, -1.0, 1.2), (1.0, 1.0, 0.0), (1.0, 1.0, 1.2)], [], [(0, 1, 3, 2), (2, 3, 7, 6), (6, 7, 5, 4), (4, 5, 1, 0), (2, 6, 4, 0), (7, 3, 1, 5)])
_uv = me_cube.uv_layers.new(name='UVMap')
_uv.uv.foreach_set('vector', [0.375, 0.0, 0.625, 0.0, 0.625, 0.25, 0.375, 0.25, 0.375, 0.25, 0.625, 0.25, 0.625, 0.5, 0.375, 0.5, 0.375, 0.5, 0.625, 0.5, 0.625, 0.75, 0.375, 0.75, 0.375, 0.75, 0.625, 0.75, 0.625, 1.0, 0.375, 1.0, 0.125, 0.5, 0.375, 0.5, 0.375, 0.75, 0.125, 0.75, 0.625, 0.5, 0.875, 0.5, 0.875, 0.75, 0.625, 0.75])
me_cube.update()

# ---- objects
ob_house = bpy.data.objects.new('House', me_cube_001)
ob_veranda = bpy.data.objects.new('Veranda', me_cube_002)
ob_window = bpy.data.objects.new('Window', me_cube_003)
ob_window_001 = bpy.data.objects.new('Window.001', me_cube_004)
ob_window_002 = bpy.data.objects.new('Window.002', me_cube_005)
ob_window_003 = bpy.data.objects.new('Window.003', me_cube_006)
ob_window_004 = bpy.data.objects.new('Window.004', me_cube_003)
ob_window_005 = bpy.data.objects.new('Window.005', me_cube_007)
ob_window_006 = bpy.data.objects.new('Window.006', me_cube_008)
ob_window_007 = bpy.data.objects.new('Window.007', me_cube_009)
ob_window_008 = bpy.data.objects.new('Window.008', me_cube_010)
ob_door_non_interactable = bpy.data.objects.new('Door Non Interactable', me_cube_011)
ob_player_size_reference = bpy.data.objects.new('Player Size Reference', me_cube)

# ---- transforms, parenting, visibility, modifiers, constraints
ob_house.location = (0.7377, 0.5377, -0.001505)
ob_house.rotation_euler = (0.0, -0.0, 3.142)
ob_house.scale = (0.375, 0.375, 0.375)
ob_veranda.location = (3.364, -0.5824, -0.001505)
ob_veranda.rotation_euler = (0.0, -0.0, 3.142)
ob_veranda.scale = (0.75, 1.5, 1.5)
ob_window.location = (-0.2151, 3.137, 1.676)
ob_window.scale = (0.48, 0.075, 0.48)
ob_window_001.location = (1.585, 3.137, 1.676)
ob_window_001.scale = (0.48, 0.075, 0.48)
ob_window_002.location = (-0.2151, -2.062, 1.676)
ob_window_002.rotation_euler = (0.0, -0.0, 3.142)
ob_window_002.scale = (0.48, 0.075, 0.48)
ob_window_003.location = (1.585, -2.062, 1.676)
ob_window_003.rotation_euler = (0.0, -0.0, 3.142)
ob_window_003.scale = (0.48, 0.075, 0.48)
ob_window_004.location = (2.587, -1.172, 1.676)
ob_window_004.rotation_euler = (0.0, -0.0, -1.571)
ob_window_004.scale = (0.48, 0.075, 0.48)
ob_window_005.location = (2.587, 2.244, 1.676)
ob_window_005.rotation_euler = (0.0, -0.0, -1.571)
ob_window_005.scale = (0.48, 0.075, 0.48)
ob_window_006.location = (-1.112, 2.244, 1.676)
ob_window_006.rotation_euler = (0.0, -0.0, 1.571)
ob_window_006.scale = (0.48, 0.075, 0.48)
ob_window_007.location = (-1.112, -1.172, 1.676)
ob_window_007.rotation_euler = (0.0, -0.0, 1.571)
ob_window_007.scale = (0.48, 0.075, 0.48)
ob_window_008.location = (-1.112, 0.541, 1.676)
ob_window_008.rotation_euler = (0.0, -0.0, 1.571)
ob_window_008.scale = (0.48, 0.075, 0.48)
ob_door_non_interactable.location = (2.688, 0.2265, 0.4349)
ob_door_non_interactable.scale = (1.5, 1.5, 1.5)
ob_player_size_reference.location = (-2.155, 0.4978, 0.0)
ob_player_size_reference.rotation_euler = (0.0, -0.0, 3.142)
ob_player_size_reference.scale = (0.45, 0.45, 1.5)

# ---- collection membership
col_collection.objects.link(ob_house)
col_collection.objects.link(ob_veranda)
col_collection.objects.link(ob_window)
col_collection.objects.link(ob_window_001)
col_collection.objects.link(ob_window_002)
col_collection.objects.link(ob_window_003)
col_collection.objects.link(ob_window_004)
col_collection.objects.link(ob_window_005)
col_collection.objects.link(ob_window_006)
col_collection.objects.link(ob_window_007)
col_collection.objects.link(ob_window_008)
col_collection.objects.link(ob_door_non_interactable)
col_size_ref.objects.link(ob_player_size_reference)
def _layer_coll(name, lc=None):
    lc = lc or bpy.context.view_layer.layer_collection
    for c in lc.children:
        if c.name == name: return c
        r = _layer_coll(name, c)
        if r: return r
_layer_coll('Size Ref').exclude = True

# ---- scene / render settings (as saved in the file)
scene.frame_start = 1; scene.frame_end = 250; scene.frame_set(-1)
scene.render.engine = 'BLENDER_EEVEE_NEXT'
bpy.context.view_layer.update()

# ---- added for rendering (the .blend has no active camera and no usable light): camera, sun
cam_auto = bpy.data.cameras.new('AutoCamera')
cam_auto.lens = 50.0
cam_auto.sensor_width = 36.0
cam_auto.clip_end = 1000.0
ob_auto_camera = bpy.data.objects.new('AutoCamera', cam_auto)
scene.collection.objects.link(ob_auto_camera)
ob_auto_camera.location = (9.08989, -8.67406, 7.68998)
ob_auto_camera.rotation_euler = (1.09748, -7.21219e-08, 0.694738)
scene.camera = ob_auto_camera
light_auto_sun = bpy.data.lights.new('AutoSun', 'SUN')
light_auto_sun.energy = 3.0
light_auto_sun.angle = 0.0523599
ob_auto_sun = bpy.data.objects.new('AutoSun', light_auto_sun)
scene.collection.objects.link(ob_auto_sun)
ob_auto_sun.rotation_euler = (0.872665, 0.174533, 0.523599)
bpy.context.view_layer.update()
